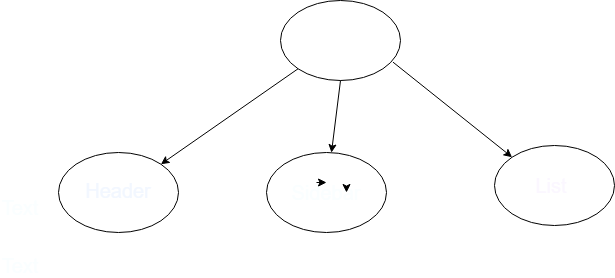

The diagram above was exported from draw.io. Its source (the exported page's mxGraphModel, read from the mxfile embedded in the PNG):
<mxGraphModel dx="962" dy="833" grid="0" gridSize="18" guides="1" tooltips="1" connect="1" arrows="1" fold="1" page="1" pageScale="1" pageWidth="850" pageHeight="1100" math="0" shadow="0">
  <root>
    <mxCell id="0" />
    <mxCell id="1" parent="0" />
    <mxCell id="HixoE-X0U7n3h0UZio0q-1" value="" style="ellipse;whiteSpace=wrap;html=1;" vertex="1" parent="1">
      <mxGeometry x="340" width="120" height="80" as="geometry" />
    </mxCell>
    <mxCell id="HixoE-X0U7n3h0UZio0q-2" value="" style="ellipse;whiteSpace=wrap;html=1;" vertex="1" parent="1">
      <mxGeometry x="118" y="152" width="120" height="80" as="geometry" />
    </mxCell>
    <mxCell id="HixoE-X0U7n3h0UZio0q-3" value="" style="ellipse;whiteSpace=wrap;html=1;" vertex="1" parent="1">
      <mxGeometry x="326" y="152" width="120" height="80" as="geometry" />
    </mxCell>
    <mxCell id="HixoE-X0U7n3h0UZio0q-4" value="" style="ellipse;whiteSpace=wrap;html=1;" vertex="1" parent="1">
      <mxGeometry x="554" y="145" width="120" height="80" as="geometry" />
    </mxCell>
    <mxCell id="HixoE-X0U7n3h0UZio0q-6" value="Header" style="text;html=1;fillColor=none;align=center;verticalAlign=middle;whiteSpace=wrap;rounded=0;fontColor=#F2F7FF;fontSize=20;" vertex="1" parent="1">
      <mxGeometry x="123" y="170" width="110" height="40" as="geometry" />
    </mxCell>
    <mxCell id="HixoE-X0U7n3h0UZio0q-8" value="Sidebar" style="text;html=1;strokeColor=none;fillColor=none;align=center;verticalAlign=middle;whiteSpace=wrap;rounded=0;fontColor=#FAFEFF;fontSize=20;" vertex="1" parent="1">
      <mxGeometry x="366" y="182" width="40" height="20" as="geometry" />
    </mxCell>
    <mxCell id="HixoE-X0U7n3h0UZio0q-9" value="List" style="text;html=1;fillColor=none;align=center;verticalAlign=middle;whiteSpace=wrap;rounded=0;fontColor=#FBF7FF;fontSize=20;" vertex="1" parent="1">
      <mxGeometry x="591" y="175" width="40" height="20" as="geometry" />
    </mxCell>
    <mxCell id="HixoE-X0U7n3h0UZio0q-10" value="App" style="text;html=1;strokeColor=none;fillColor=none;align=center;verticalAlign=middle;whiteSpace=wrap;rounded=0;fontColor=#FFFFFF;fontSize=20;" vertex="1" parent="1">
      <mxGeometry x="380" y="30" width="40" height="20" as="geometry" />
    </mxCell>
    <mxCell id="HixoE-X0U7n3h0UZio0q-11" style="edgeStyle=orthogonalEdgeStyle;rounded=0;orthogonalLoop=1;jettySize=auto;html=1;exitX=0.5;exitY=1;exitDx=0;exitDy=0;" edge="1" parent="1" source="HixoE-X0U7n3h0UZio0q-8" target="HixoE-X0U7n3h0UZio0q-8">
      <mxGeometry relative="1" as="geometry" />
    </mxCell>
    <mxCell id="HixoE-X0U7n3h0UZio0q-15" value="Text" style="text;html=1;strokeColor=none;fillColor=none;align=center;verticalAlign=middle;whiteSpace=wrap;rounded=0;fontSize=20;fontColor=#FAFEFF;" vertex="1" parent="1">
      <mxGeometry x="60" y="197" width="40" height="20" as="geometry" />
    </mxCell>
    <mxCell id="HixoE-X0U7n3h0UZio0q-16" value="Text" style="text;html=1;strokeColor=none;fillColor=none;align=center;verticalAlign=middle;whiteSpace=wrap;rounded=0;fontSize=20;fontColor=#FAFEFF;" vertex="1" parent="1">
      <mxGeometry x="60" y="255" width="40" height="20" as="geometry" />
    </mxCell>
    <mxCell id="HixoE-X0U7n3h0UZio0q-18" style="edgeStyle=orthogonalEdgeStyle;rounded=0;orthogonalLoop=1;jettySize=auto;html=1;exitX=1;exitY=0.25;exitDx=0;exitDy=0;entryX=1;entryY=0.5;entryDx=0;entryDy=0;fontSize=20;fontColor=#FAFEFF;" edge="1" parent="1" source="HixoE-X0U7n3h0UZio0q-8" target="HixoE-X0U7n3h0UZio0q-8">
      <mxGeometry relative="1" as="geometry" />
    </mxCell>
    <mxCell id="HixoE-X0U7n3h0UZio0q-20" style="edgeStyle=orthogonalEdgeStyle;rounded=0;orthogonalLoop=1;jettySize=auto;html=1;exitX=0.25;exitY=0;exitDx=0;exitDy=0;entryX=0.5;entryY=0;entryDx=0;entryDy=0;fontSize=20;fontColor=#FAFEFF;" edge="1" parent="1" source="HixoE-X0U7n3h0UZio0q-8" target="HixoE-X0U7n3h0UZio0q-8">
      <mxGeometry relative="1" as="geometry" />
    </mxCell>
    <mxCell id="HixoE-X0U7n3h0UZio0q-21" value="" style="endArrow=classic;html=1;fontSize=20;fontColor=#FAFEFF;exitX=0;exitY=1;exitDx=0;exitDy=0;entryX=1;entryY=0;entryDx=0;entryDy=0;" edge="1" parent="1" source="HixoE-X0U7n3h0UZio0q-1" target="HixoE-X0U7n3h0UZio0q-2">
      <mxGeometry width="50" height="50" relative="1" as="geometry">
        <mxPoint x="60" y="363" as="sourcePoint" />
        <mxPoint x="110" y="313" as="targetPoint" />
      </mxGeometry>
    </mxCell>
    <mxCell id="HixoE-X0U7n3h0UZio0q-22" value="" style="endArrow=classic;html=1;fontSize=20;fontColor=#FAFEFF;exitX=0.5;exitY=1;exitDx=0;exitDy=0;" edge="1" parent="1" source="HixoE-X0U7n3h0UZio0q-1" target="HixoE-X0U7n3h0UZio0q-3">
      <mxGeometry width="50" height="50" relative="1" as="geometry">
        <mxPoint x="60" y="363" as="sourcePoint" />
        <mxPoint x="110" y="313" as="targetPoint" />
      </mxGeometry>
    </mxCell>
    <mxCell id="HixoE-X0U7n3h0UZio0q-23" value="" style="endArrow=classic;html=1;fontSize=20;fontColor=#FAFEFF;exitX=0.937;exitY=0.77;exitDx=0;exitDy=0;exitPerimeter=0;entryX=0;entryY=0;entryDx=0;entryDy=0;" edge="1" parent="1" source="HixoE-X0U7n3h0UZio0q-1" target="HixoE-X0U7n3h0UZio0q-4">
      <mxGeometry width="50" height="50" relative="1" as="geometry">
        <mxPoint x="60" y="363" as="sourcePoint" />
        <mxPoint x="110" y="313" as="targetPoint" />
      </mxGeometry>
    </mxCell>
  </root>
</mxGraphModel>